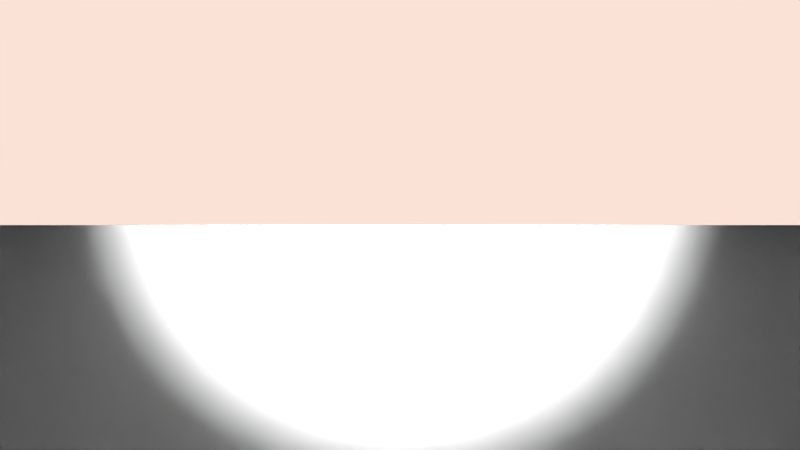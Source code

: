 # Source: PlayerController.blend  (saved by Blender 2.79.7; exported with 4.5.12 LTS)
import bpy
from mathutils import Matrix  # noqa: F401  (used for matrix-valued properties, if any)

bpy.ops.wm.read_factory_settings(use_empty=True)
scene = bpy.context.scene
scene.name = 'Scene'

# ---- collections
col_collection_1 = bpy.data.collections.new('Collection 1'); scene.collection.children.link(col_collection_1)

# ---- world
world_world = bpy.data.worlds.new('World'); scene.world = world_world
world_world.color = (0.9571, 0.7583, 0.6786)
world_world.use_sun_shadow = False
world_world.sun_shadow_jitter_overblur = 0.0
world_world.cycles.sampling_method = 'MANUAL'

# ---- cameras
cam_camera = bpy.data.cameras.new('Camera')
cam_camera.clip_start = 0.01
cam_camera.clip_end = 100.0
cam_camera.lens = 25.0
cam_camera.sensor_width = 32.0
cam_camera.sensor_height = 18.0
cam_camera.ortho_scale = 7.314
cam_camera.dof.focus_distance = 0.0
cam_camera.dof.aperture_fstop = 128.0

# ---- lights
light_spot = bpy.data.lights.new('Spot', 'SPOT')
light_spot.transmission_factor = 0.0
light_spot.use_shadow = False
light_spot.energy = 100.0
light_spot.shadow_buffer_clip_start = 0.5
light_spot.shadow_soft_size = 0.1
light_spot.shadow_maximum_resolution = 0.006
light_spot.use_absolute_resolution = True
light_spot.spot_size = 0.5655

# ---- meshes
me_cube_001 = bpy.data.meshes.new('Cube.001')
me_cube_001.from_pydata([(-0.4, -0.4, -1.0), (-0.4, -0.4, 1.0), (-0.4, 0.4, -1.0), (-0.4, 0.4, 1.0), (0.4, -0.4, -1.0), (0.4, -0.4, 1.0), (0.4, 0.4, -1.0), (0.4, 0.4, 1.0)], [], [(0, 1, 3, 2), (2, 3, 7, 6), (6, 7, 5, 4), (4, 5, 1, 0), (2, 6, 4, 0), (7, 3, 1, 5)])
me_cube_001.use_remesh_preserve_volume = False
me_cube_001.use_remesh_preserve_attributes = False
me_cube_001.use_mirror_vertex_groups = False
me_cube_001.update()

# ---- objects
ob_player_hitbox = bpy.data.objects.new('Player_Hitbox', me_cube_001)
ob_playercam = bpy.data.objects.new('PlayerCam', cam_camera)
ob_spot = bpy.data.objects.new('Spot', light_spot)

# ---- transforms, parenting, visibility, modifiers, constraints
ob_player_hitbox.location = (0.0, 0.0, 0.0)
ob_player_hitbox.lineart.crease_threshold = 0.0
ob_playercam.parent = ob_player_hitbox
ob_playercam.matrix_parent_inverse = Matrix(((1.0, 0.0, 0.0, 0.0), (0.0, 1.0, 0.0, 0.0), (0.0, 0.0, 1.0, -1.0), (0.0, 0.0, 0.0, 1.0)))
ob_playercam.location = (0.0, 0.0, 2.0)
ob_playercam.rotation_euler = (1.571, -0.0, 0.0)
ob_playercam.lock_rotations_4d = False
ob_playercam.empty_display_type = 'ARROWS'
ob_playercam.color = (0.0, 0.0, 0.0, 0.0)
ob_playercam.display_type = 'WIRE'
ob_playercam.lineart.crease_threshold = 0.0
ob_spot.parent = ob_playercam
ob_spot.matrix_parent_inverse = Matrix(((1.0, -0.0, 0.0, -0.0), (0.0, -1.629e-07, 1.0, -2.0), (0.0, -1.0, -1.629e-07, 3.258e-07), (0.0, 0.0, 0.0, 1.0)))
ob_spot.location = (0.0, 0.0, 2.037)
ob_spot.rotation_euler = (1.571, -0.0, 0.0)
ob_spot.lineart.crease_threshold = 0.0

# ---- collection membership
col_collection_1.objects.link(ob_player_hitbox)
col_collection_1.objects.link(ob_playercam)
col_collection_1.objects.link(ob_spot)

# ---- scene / render settings (as saved in the file)
scene.camera = ob_playercam
scene.frame_start = 1; scene.frame_end = 250; scene.frame_set(143)
scene.render.engine = 'BLENDER_EEVEE_NEXT'
scene.render.resolution_percentage = 50
scene.render.dither_intensity = 0.0
scene.cycles.use_denoising = False
scene.cycles.samples = 128
scene.cycles.sampling_pattern = 'TABULATED_SOBOL'
scene.cycles.use_adaptive_sampling = False
scene.cycles.use_light_tree = False
scene.view_settings.view_transform = 'Standard'
bpy.context.view_layer.update()
